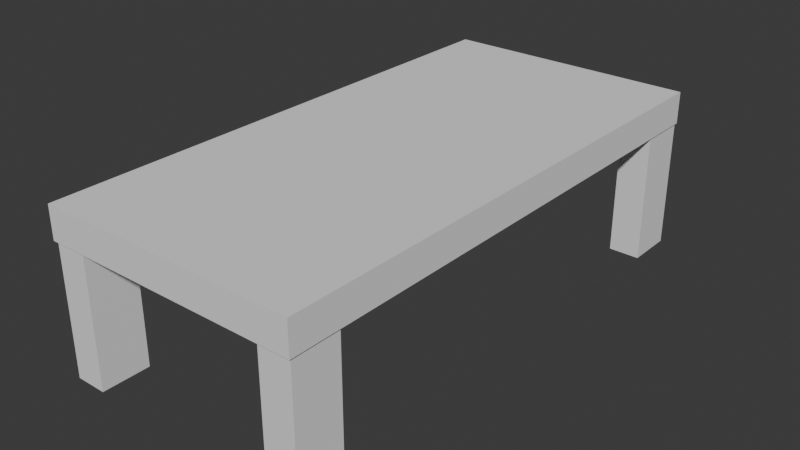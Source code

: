 # Source: table.blend  (saved by Blender 4.2.66; exported with 4.5.12 LTS)
import bpy
from mathutils import Matrix  # noqa: F401  (used for matrix-valued properties, if any)

bpy.ops.wm.read_factory_settings(use_empty=True)
scene = bpy.context.scene
scene.name = 'Scene'

# ---- collections
col_collection = bpy.data.collections.new('Collection'); scene.collection.children.link(col_collection)

# ---- world
world_world = bpy.data.worlds.new('World'); scene.world = world_world
world_world.use_nodes = True; world_world.node_tree.nodes.clear()
_N = world_world.node_tree.nodes; _L = world_world.node_tree.links
n0 = _N.new('ShaderNodeOutputWorld'); n0.name = 'World Output'; n0.location = (300, 300)
n1 = _N.new('ShaderNodeBackground'); n1.name = 'Background'; n1.location = (10, 300)
n1.inputs[0].default_value = (0.05088, 0.05088, 0.05088, 1.0)
_L.new(n1.outputs[0], n0.inputs[0])
n0.is_active_output = True
world_world.color = (0.05088, 0.05088, 0.05088)
world_world.sun_shadow_jitter_overblur = 0.0

# ---- meshes
me_cube_002 = bpy.data.meshes.new('Cube.002')
me_cube_002.from_pydata([(-1.0, -1.0, -1.0), (-1.0, -1.0, 1.0), (-1.0, 1.0, -1.0), (-1.0, 1.0, 1.0), (1.0, -1.0, -1.0), (1.0, -1.0, 1.0), (1.0, 1.0, -1.0), (1.0, 1.0, 1.0)], [], [(0, 1, 3, 2), (2, 3, 7, 6), (6, 7, 5, 4), (4, 5, 1, 0), (2, 6, 4, 0), (7, 3, 1, 5)])
_uv = me_cube_002.uv_layers.new(name='UVMap')
_uv.uv.foreach_set('vector', [0.375, 0.0, 0.625, 0.0, 0.625, 0.25, 0.375, 0.25, 0.375, 0.25, 0.625, 0.25, 0.625, 0.5, 0.375, 0.5, 0.375, 0.5, 0.625, 0.5, 0.625, 0.75, 0.375, 0.75, 0.375, 0.75, 0.625, 0.75, 0.625, 1.0, 0.375, 1.0, 0.125, 0.5, 0.375, 0.5, 0.375, 0.75, 0.125, 0.75, 0.625, 0.5, 0.875, 0.5, 0.875, 0.75, 0.625, 0.75])
me_cube_002.update()
me_cube_003 = bpy.data.meshes.new('Cube.003')
me_cube_003.from_pydata([(-1.0, -1.0, -1.0), (-1.0, -1.0, 1.0), (-1.0, 1.0, -1.0), (-1.0, 1.0, 1.0), (1.0, -1.0, -1.0), (1.0, -1.0, 1.0), (1.0, 1.0, -1.0), (1.0, 1.0, 1.0)], [], [(0, 1, 3, 2), (2, 3, 7, 6), (6, 7, 5, 4), (4, 5, 1, 0), (2, 6, 4, 0), (7, 3, 1, 5)])
_uv = me_cube_003.uv_layers.new(name='UVMap')
_uv.uv.foreach_set('vector', [0.375, 0.0, 0.625, 0.0, 0.625, 0.25, 0.375, 0.25, 0.375, 0.25, 0.625, 0.25, 0.625, 0.5, 0.375, 0.5, 0.375, 0.5, 0.625, 0.5, 0.625, 0.75, 0.375, 0.75, 0.375, 0.75, 0.625, 0.75, 0.625, 1.0, 0.375, 1.0, 0.125, 0.5, 0.375, 0.5, 0.375, 0.75, 0.125, 0.75, 0.625, 0.5, 0.875, 0.5, 0.875, 0.75, 0.625, 0.75])
me_cube_003.update()
me_cube_004 = bpy.data.meshes.new('Cube.004')
me_cube_004.from_pydata([(-1.0, -1.0, -1.0), (-1.0, -1.0, 1.0), (-1.0, 1.0, -1.0), (-1.0, 1.0, 1.0), (1.0, -1.0, -1.0), (1.0, -1.0, 1.0), (1.0, 1.0, -1.0), (1.0, 1.0, 1.0)], [], [(0, 1, 3, 2), (2, 3, 7, 6), (6, 7, 5, 4), (4, 5, 1, 0), (2, 6, 4, 0), (7, 3, 1, 5)])
_uv = me_cube_004.uv_layers.new(name='UVMap')
_uv.uv.foreach_set('vector', [0.375, 0.0, 0.625, 0.0, 0.625, 0.25, 0.375, 0.25, 0.375, 0.25, 0.625, 0.25, 0.625, 0.5, 0.375, 0.5, 0.375, 0.5, 0.625, 0.5, 0.625, 0.75, 0.375, 0.75, 0.375, 0.75, 0.625, 0.75, 0.625, 1.0, 0.375, 1.0, 0.125, 0.5, 0.375, 0.5, 0.375, 0.75, 0.125, 0.75, 0.625, 0.5, 0.875, 0.5, 0.875, 0.75, 0.625, 0.75])
me_cube_004.update()
me_cube_005 = bpy.data.meshes.new('Cube.005')
me_cube_005.from_pydata([(-1.0, -1.0, -1.0), (-1.0, -1.0, 1.0), (-1.0, 1.0, -1.0), (-1.0, 1.0, 1.0), (1.0, -1.0, -1.0), (1.0, -1.0, 1.0), (1.0, 1.0, -1.0), (1.0, 1.0, 1.0)], [], [(0, 1, 3, 2), (2, 3, 7, 6), (6, 7, 5, 4), (4, 5, 1, 0), (2, 6, 4, 0), (7, 3, 1, 5)])
_uv = me_cube_005.uv_layers.new(name='UVMap')
_uv.uv.foreach_set('vector', [0.375, 0.0, 0.625, 0.0, 0.625, 0.25, 0.375, 0.25, 0.375, 0.25, 0.625, 0.25, 0.625, 0.5, 0.375, 0.5, 0.375, 0.5, 0.625, 0.5, 0.625, 0.75, 0.375, 0.75, 0.375, 0.75, 0.625, 0.75, 0.625, 1.0, 0.375, 1.0, 0.125, 0.5, 0.375, 0.5, 0.375, 0.75, 0.125, 0.75, 0.625, 0.5, 0.875, 0.5, 0.875, 0.75, 0.625, 0.75])
me_cube_005.update()
me_cube_006 = bpy.data.meshes.new('Cube.006')
me_cube_006.from_pydata([(-1.0, -1.0, -1.0), (-1.0, -1.0, 1.0), (-1.0, 1.0, -1.0), (-1.0, 1.0, 1.0), (1.0, -1.0, -1.0), (1.0, -1.0, 1.0), (1.0, 1.0, -1.0), (1.0, 1.0, 1.0)], [], [(0, 1, 3, 2), (2, 3, 7, 6), (6, 7, 5, 4), (4, 5, 1, 0), (2, 6, 4, 0), (7, 3, 1, 5)])
_uv = me_cube_006.uv_layers.new(name='UVMap')
_uv.uv.foreach_set('vector', [0.375, 0.0, 0.625, 0.0, 0.625, 0.25, 0.375, 0.25, 0.375, 0.25, 0.625, 0.25, 0.625, 0.5, 0.375, 0.5, 0.375, 0.5, 0.625, 0.5, 0.625, 0.75, 0.375, 0.75, 0.375, 0.75, 0.625, 0.75, 0.625, 1.0, 0.375, 1.0, 0.125, 0.5, 0.375, 0.5, 0.375, 0.75, 0.125, 0.75, 0.625, 0.5, 0.875, 0.5, 0.875, 0.75, 0.625, 0.75])
me_cube_006.update()

# ---- objects
ob_tabletop = bpy.data.objects.new('tabletop', me_cube_002)
ob_cube = bpy.data.objects.new('Cube', me_cube_003)
ob_cube_001 = bpy.data.objects.new('Cube.001', me_cube_004)
ob_cube_002 = bpy.data.objects.new('Cube.002', me_cube_005)
ob_cube_003 = bpy.data.objects.new('Cube.003', me_cube_006)

# ---- transforms, parenting, visibility, modifiers, constraints
ob_tabletop.location = (-0.000118, -0.3559, 0.9521)
ob_tabletop.scale = (0.9528, 1.969, 0.1191)
ob_cube.location = (0.8244, -2.128, 0.4705)
ob_cube.scale = (0.1156, 0.1779, 0.5959)
ob_cube_001.location = (-0.8246, -2.128, 0.4705)
ob_cube_001.scale = (0.1156, 0.1779, 0.5959)
ob_cube_002.location = (0.8244, 1.431, 0.4705)
ob_cube_002.scale = (0.1156, 0.1779, 0.5959)
ob_cube_003.location = (-0.8295, 1.431, 0.4705)
ob_cube_003.scale = (0.1156, 0.1779, 0.5959)

# ---- collection membership
col_collection.objects.link(ob_tabletop)
col_collection.objects.link(ob_cube)
col_collection.objects.link(ob_cube_001)
col_collection.objects.link(ob_cube_002)
col_collection.objects.link(ob_cube_003)

# ---- scene / render settings (as saved in the file)
scene.frame_start = 1; scene.frame_end = 250; scene.frame_set(1)
scene.render.engine = 'BLENDER_EEVEE_NEXT'
bpy.context.view_layer.update()

# ---- added for rendering (the .blend has no active camera and no usable light): camera, sun
cam_auto = bpy.data.cameras.new('AutoCamera')
cam_auto.lens = 50.0
cam_auto.sensor_width = 36.0
cam_auto.clip_end = 1000.0
ob_auto_camera = bpy.data.objects.new('AutoCamera', cam_auto)
scene.collection.objects.link(ob_auto_camera)
ob_auto_camera.location = (4.1957, -5.39091, 3.82954)
ob_auto_camera.rotation_euler = (1.09748, -7.21219e-08, 0.694738)
scene.camera = ob_auto_camera
light_auto_sun = bpy.data.lights.new('AutoSun', 'SUN')
light_auto_sun.energy = 3.0
light_auto_sun.angle = 0.0523599
ob_auto_sun = bpy.data.objects.new('AutoSun', light_auto_sun)
scene.collection.objects.link(ob_auto_sun)
ob_auto_sun.rotation_euler = (0.872665, 0.174533, 0.523599)
bpy.context.view_layer.update()
